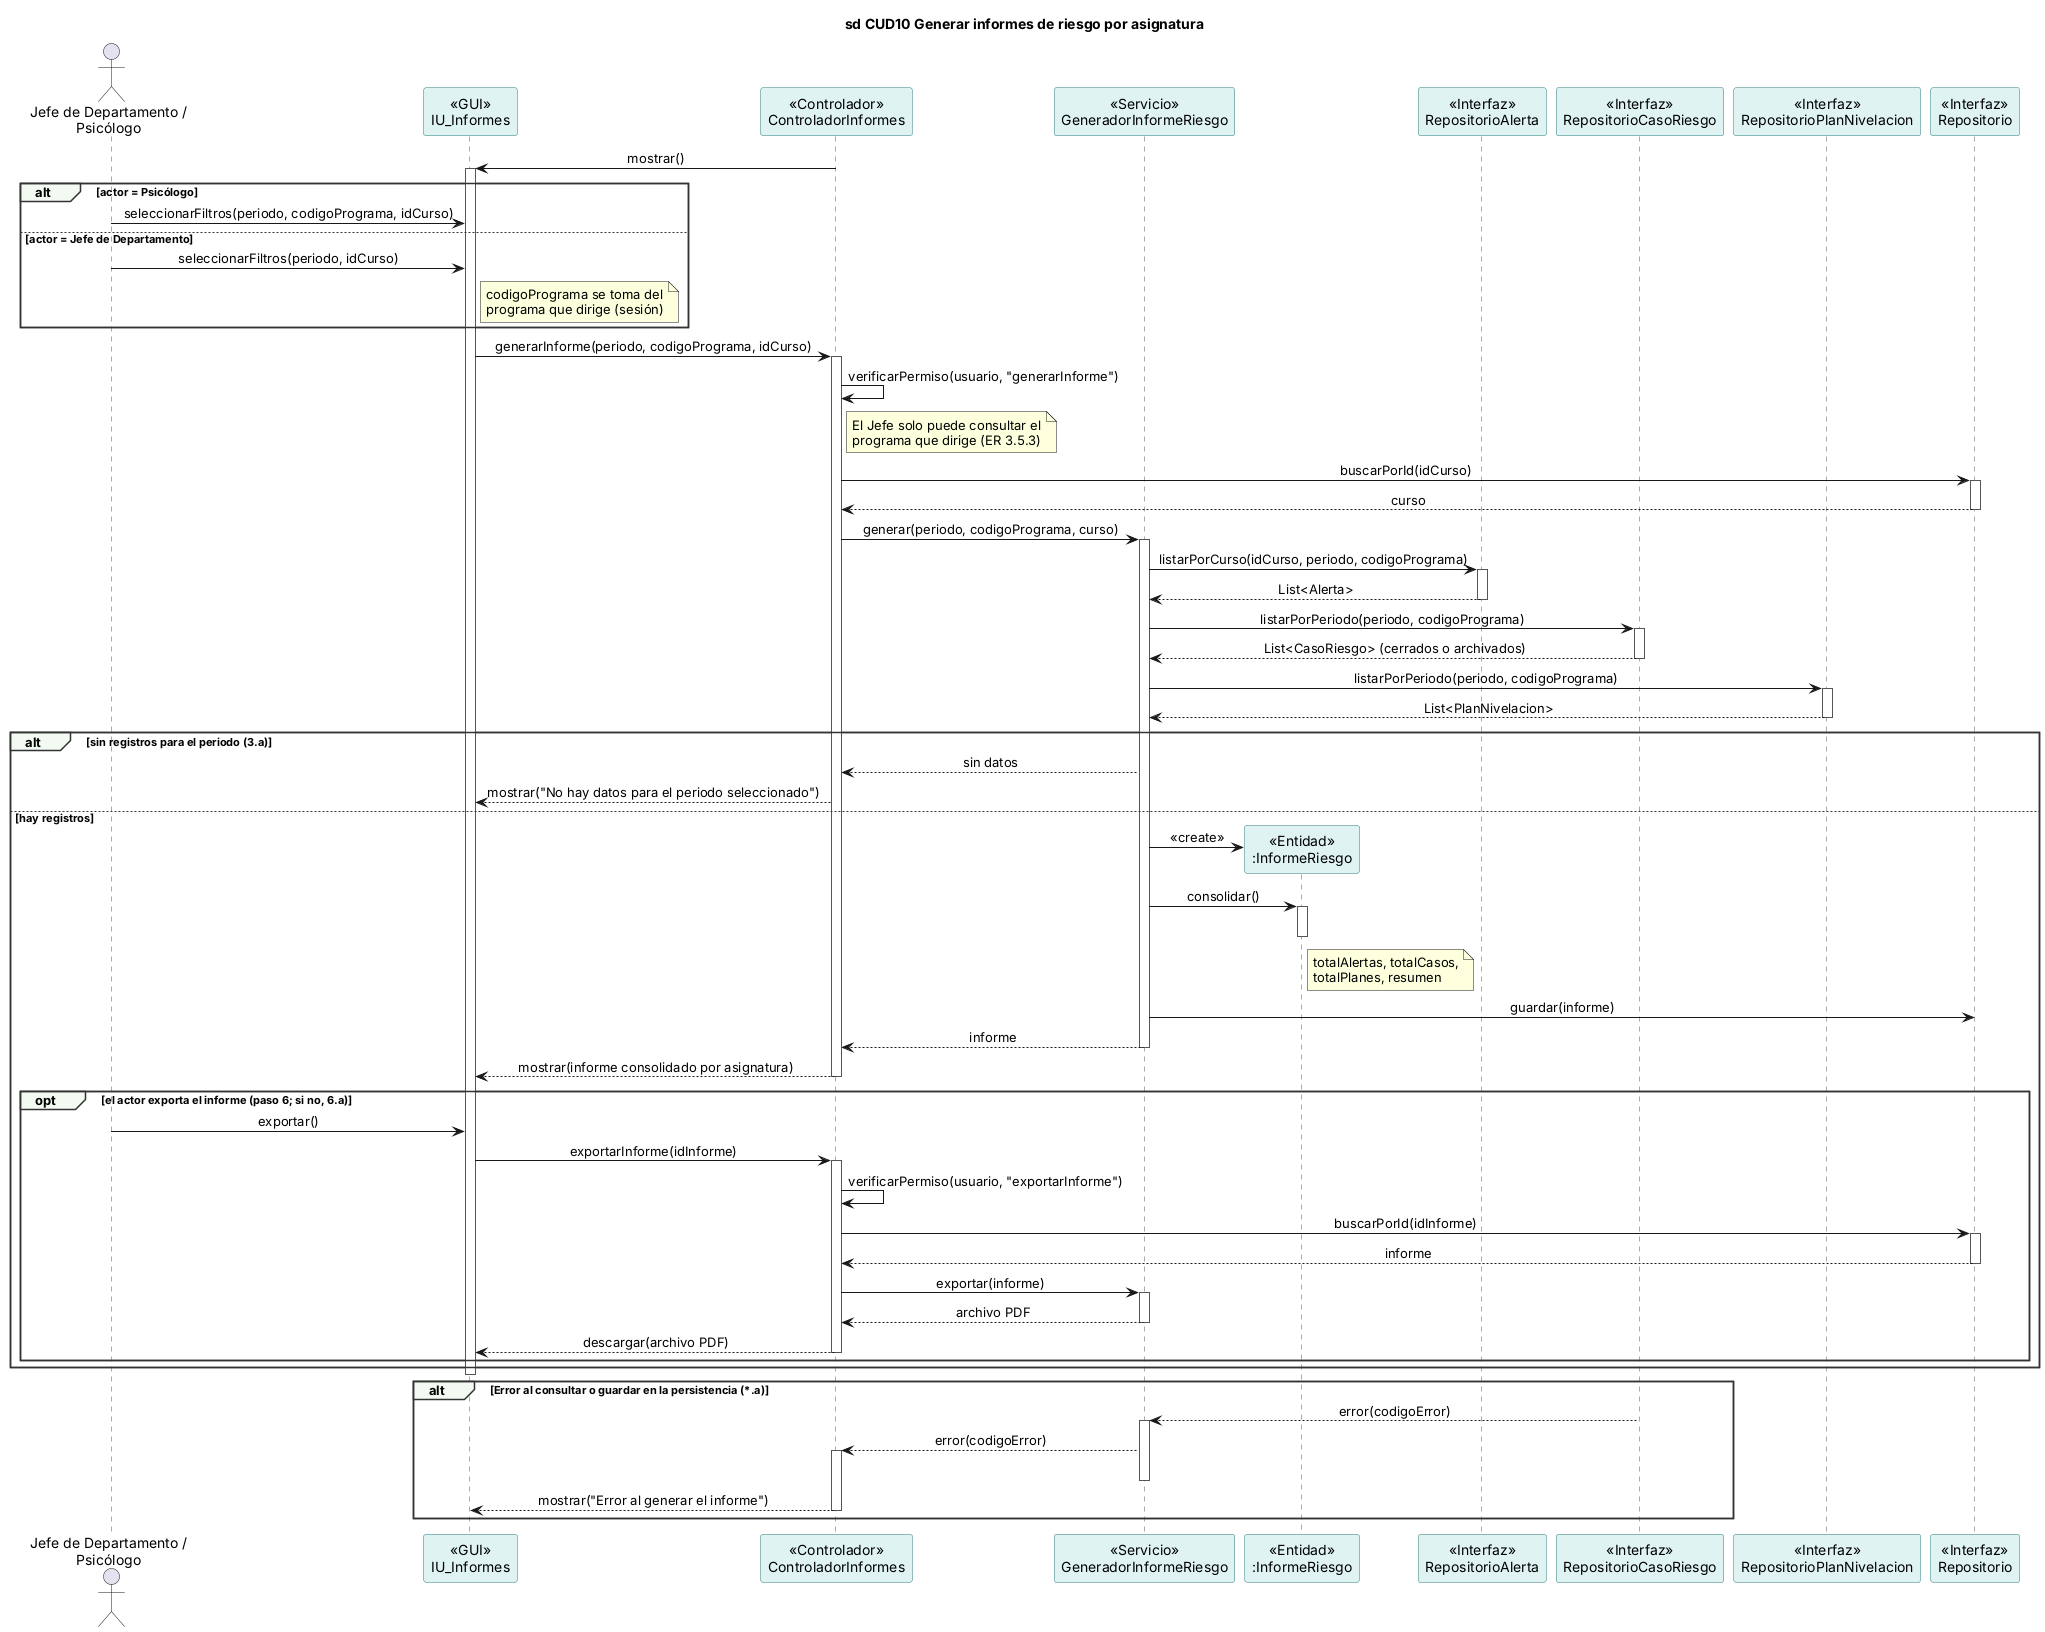

The diagram above was rendered by PlantUML. Its source (embedded in the PNG):
@startuml CUD10_Generar_informes_de_riesgo
' Vista de Procesos - Diagrama de secuencia 6
' CUD10: Generar informes de riesgo por asignatura (Jefe de Departamento y Psicólogo)
' Trazabilidad: RF07 / R07, CU_09, ER 3.4.2, ER 3.5.3
' Nivel de detalle medio: se omite ControlAcceso interno

skinparam sequenceMessageAlign center
skinparam participant {
  BackgroundColor #DFF3F3
  BorderColor #2B7A7A
}
skinparam sequence {
  LifeLineBorderColor #555555
  GroupBorderColor #333333
  GroupBackgroundColor #F2FAF2
}

title sd CUD10 Generar informes de riesgo por asignatura

actor "Jefe de Departamento /\nPsicólogo" as USR
participant "«GUI»\nIU_Informes" as GUI
participant "«Controlador»\nControladorInformes" as CI
participant "«Servicio»\nGeneradorInformeRiesgo" as GEN
participant "«Entidad»\n:InformeRiesgo" as IR
participant "«Interfaz»\nRepositorioAlerta" as RAL
participant "«Interfaz»\nRepositorioCasoRiesgo" as RCR
participant "«Interfaz»\nRepositorioPlanNivelacion" as RPN
participant "«Interfaz»\nRepositorio" as REP

CI -> GUI : mostrar()
activate GUI

alt actor = Psicólogo
  USR -> GUI : seleccionarFiltros(periodo, codigoPrograma, idCurso)
else actor = Jefe de Departamento
  USR -> GUI : seleccionarFiltros(periodo, idCurso)
  note right of GUI : codigoPrograma se toma del\nprograma que dirige (sesión)
end

GUI -> CI : generarInforme(periodo, codigoPrograma, idCurso)
activate CI
CI -> CI : verificarPermiso(usuario, "generarInforme")
note right of CI : El Jefe solo puede consultar el\nprograma que dirige (ER 3.5.3)
CI -> REP : buscarPorId(idCurso)
activate REP
REP --> CI : curso
deactivate REP

CI -> GEN : generar(periodo, codigoPrograma, curso)
activate GEN
GEN -> RAL : listarPorCurso(idCurso, periodo, codigoPrograma)
activate RAL
RAL --> GEN : List<Alerta>
deactivate RAL
GEN -> RCR : listarPorPeriodo(periodo, codigoPrograma)
activate RCR
RCR --> GEN : List<CasoRiesgo> (cerrados o archivados)
deactivate RCR
GEN -> RPN : listarPorPeriodo(periodo, codigoPrograma)
activate RPN
RPN --> GEN : List<PlanNivelacion>
deactivate RPN

alt sin registros para el periodo (3.a)
  GEN --> CI : sin datos
  CI --> GUI : mostrar("No hay datos para el periodo seleccionado")
else hay registros
  GEN -> IR ** : «create»
  GEN -> IR : consolidar()
  activate IR
  note right of IR : totalAlertas, totalCasos,\ntotalPlanes, resumen
  deactivate IR
  GEN -> REP : guardar(informe)
  GEN --> CI : informe
  deactivate GEN
  CI --> GUI : mostrar(informe consolidado por asignatura)
  deactivate CI

  opt el actor exporta el informe (paso 6; si no, 6.a)
    USR -> GUI : exportar()
    GUI -> CI : exportarInforme(idInforme)
    activate CI
    CI -> CI : verificarPermiso(usuario, "exportarInforme")
    CI -> REP : buscarPorId(idInforme)
    activate REP
    REP --> CI : informe
    deactivate REP
    CI -> GEN : exportar(informe)
    activate GEN
    GEN --> CI : archivo PDF
    deactivate GEN
    CI --> GUI : descargar(archivo PDF)
    deactivate CI
  end
end
deactivate GUI

alt Error al consultar o guardar en la persistencia (*.a)
  RCR --> GEN : error(codigoError)
  activate GEN
  GEN --> CI : error(codigoError)
  activate CI
  deactivate GEN
  CI --> GUI : mostrar("Error al generar el informe")
  deactivate CI
end

@enduml